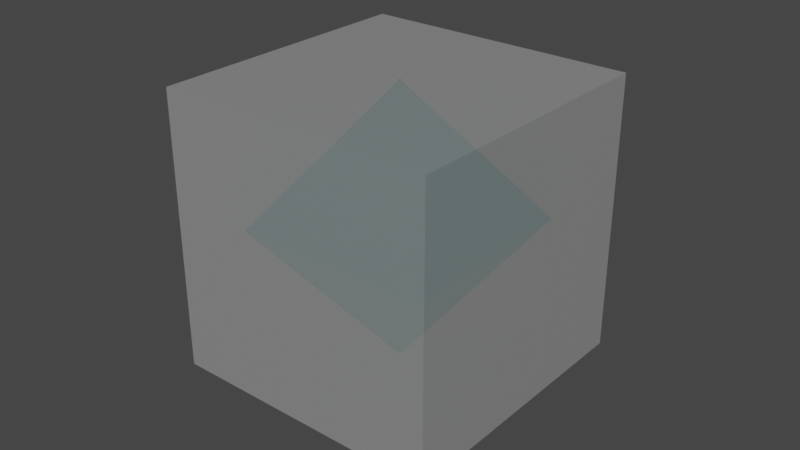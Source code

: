 # Source: power_block.blend  (saved by Blender 2.91.10; exported with 4.5.12 LTS)
import bpy
from mathutils import Matrix  # noqa: F401  (used for matrix-valued properties, if any)

bpy.ops.wm.read_factory_settings(use_empty=True)
scene = bpy.context.scene
scene.name = 'Scene'

# ---- collections
col_collection = bpy.data.collections.new('Collection'); scene.collection.children.link(col_collection)

# ---- materials (node trees are filled in below, after node groups)
mat_material = bpy.data.materials.new('Material')
mat_material.alpha_threshold = 0.0
mat_material.use_transparent_shadow = False
mat_material.line_color = (0.0, 0.0, 0.0, 1.0)
mat_material_001 = bpy.data.materials.new('Material.001')
mat_material_001.surface_render_method = 'BLENDED'
mat_material_001.blend_method = 'BLEND'
mat_material_001.use_transparent_shadow = False

# ---- material node trees
mat_material.use_nodes = True; mat_material.node_tree.nodes.clear()
_N = mat_material.node_tree.nodes; _L = mat_material.node_tree.links
n0 = _N.new('ShaderNodeOutputMaterial'); n0.name = 'Material Output'; n0.location = (300, 300)
n1 = _N.new('ShaderNodeBsdfPrincipled'); n1.name = 'Principled BSDF'; n1.location = (10, 300)
n1.distribution = 'GGX'
n1.subsurface_method = 'BURLEY'
n1.inputs[0].default_value = (0.0, 0.8, 0.8, 1.0)
n1.inputs[1].default_value = 1.0
n1.inputs[2].default_value = 0.4
n1.inputs[3].default_value = 1.45
n1.inputs[27].default_value = (0.0, 0.0, 0.0, 1.0)
n1.inputs[28].default_value = 1.0
_L.new(n1.outputs[0], n0.inputs[0])
n0.is_active_output = True
mat_material_001.use_nodes = True; mat_material_001.node_tree.nodes.clear()
_N = mat_material_001.node_tree.nodes; _L = mat_material_001.node_tree.links
n0 = _N.new('ShaderNodeBsdfPrincipled'); n0.name = 'Principled BSDF'; n0.location = (10, 300)
n0.distribution = 'GGX'
n0.subsurface_method = 'BURLEY'
n0.inputs[3].default_value = 1.45
n0.inputs[4].default_value = 0.2598
n0.inputs[27].default_value = (0.0, 0.0, 0.0, 1.0)
n0.inputs[28].default_value = 1.0
n1 = _N.new('ShaderNodeOutputMaterial'); n1.name = 'Material Output'; n1.location = (300, 300)
_L.new(n0.outputs[0], n1.inputs[0])
n1.is_active_output = True

# ---- world
world_world = bpy.data.worlds.new('World'); scene.world = world_world
world_world.use_nodes = True; world_world.node_tree.nodes.clear()
_N = world_world.node_tree.nodes; _L = world_world.node_tree.links
n0 = _N.new('ShaderNodeOutputWorld'); n0.name = 'World Output'; n0.location = (300, 300)
n1 = _N.new('ShaderNodeBackground'); n1.name = 'Background'; n1.location = (10, 300)
n1.inputs[0].default_value = (0.05088, 0.05088, 0.05088, 1.0)
_L.new(n1.outputs[0], n0.inputs[0])
n0.is_active_output = True
world_world.color = (0.05088, 0.05088, 0.05088)
world_world.use_sun_shadow = False
world_world.sun_shadow_jitter_overblur = 0.0

# ---- meshes
me_cube = bpy.data.meshes.new('Cube')
me_cube.from_pydata([(0.004414, 1.0, 0.004414), (0.004414, 0.004414, 1.0), (1.0, 0.004414, 0.004414), (0.004414, 0.004414, -1.0), (0.004414, 1.0, -0.004414), (1.0, 0.004414, -0.004414), (1.0, -0.004414, 0.004414), (0.004414, -0.004414, 1.0), (0.004414, -1.0, 0.004414), (1.0, -0.004414, -0.004414), (0.004414, -1.0, -0.004414), (0.004414, -0.004414, -1.0), (-0.004414, 1.0, 0.004414), (-1.0, 0.004414, 0.004414), (-0.004414, 0.004414, 1.0), (-1.0, 0.004414, -0.004414), (-0.004414, 1.0, -0.004414), (-0.004414, 0.004414, -1.0), (-1.0, -0.004414, 0.004414), (-0.004414, -1.0, 0.004414), (-0.004414, -0.004414, 1.0), (-0.004414, -0.004414, -1.0), (-0.004414, -1.0, -0.004414), (-1.0, -0.004414, -0.004414)], [], [(17, 3, 11, 21), (23, 18, 13, 15), (10, 8, 19, 22), (1, 14, 20, 7), (5, 2, 6, 9), (0, 1, 2), (3, 4, 5), (6, 7, 8), (9, 10, 11), (12, 13, 14), (15, 16, 17), (18, 19, 20), (21, 22, 23), (17, 21, 23, 15), (3, 17, 16, 4), (2, 5, 4, 0), (22, 19, 18, 23), (8, 10, 9, 6), (12, 16, 15, 13), (7, 20, 19, 8), (1, 7, 6, 2), (21, 11, 10, 22), (20, 14, 13, 18), (14, 1, 0, 12), (11, 3, 5, 9), (16, 12, 0, 4)])
_uv = me_cube.uv_layers.new(name='UVMap')
_uv.uv.foreach_set('vector', [0.2494, 0.6244, 0.2506, 0.6244, 0.2506, 0.6256, 0.2494, 0.6256, 0.4994, 0.1244, 0.5006, 0.1244, 0.5006, 0.1256, 0.4994, 0.1256, 0.4994, 0.8744, 0.5006, 0.8744, 0.5006, 0.8756, 0.4994, 0.8756, 0.7494, 0.6244, 0.7506, 0.6244, 0.7506, 0.6256, 0.7494, 0.6256, 0.4994, 0.6244, 0.5006, 0.6244, 0.5006, 0.6256, 0.4994, 0.6256, 0.5006, 0.3756, 0.625, 0.3756, 0.5006, 0.5, 0.2506, 0.6244, 0.2506, 0.5, 0.375, 0.6244, 0.5006, 0.6256, 0.625, 0.6256, 0.5006, 0.75, 0.4994, 0.75, 0.375, 0.8744, 0.375, 0.8744, 0.5006, 0.25, 0.5006, 0.25, 0.625, 0.1256, 0.4994, 0.1256, 0.4994, 0.25, 0.375, 0.1256, 0.5006, 0.1244, 0.5006, 0.0, 0.625, 0.1244, 0.2494, 0.6256, 0.2494, 0.75, 0.125, 0.6256, 0.2494, 0.6244, 0.2494, 0.6256, 0.125, 0.6256, 0.125, 0.6244, 0.2506, 0.6244, 0.2494, 0.6244, 0.2494, 0.5, 0.2506, 0.5, 0.5006, 0.6244, 0.4994, 0.6244, 0.4994, 0.3756, 0.5006, 0.3756, 0.4994, 0.0, 0.5006, 0.0, 0.5006, 0.1244, 0.4994, 0.1244, 0.5006, 0.8744, 0.4994, 0.8744, 0.4994, 0.6256, 0.5006, 0.6256, 0.5006, 0.3744, 0.4994, 0.3744, 0.4994, 0.1256, 0.5006, 0.1256, 0.625, 0.8744, 0.625, 0.8756, 0.5006, 0.8756, 0.5006, 0.8744, 0.7494, 0.6244, 0.7494, 0.6256, 0.5006, 0.6256, 0.5006, 0.6244, 0.2494, 0.6256, 0.2506, 0.6256, 0.2506, 0.75, 0.2494, 0.75, 0.625, 0.1244, 0.625, 0.1256, 0.5006, 0.1256, 0.5006, 0.1244, 0.625, 0.3744, 0.625, 0.3756, 0.5006, 0.3756, 0.5006, 0.3744, 0.2506, 0.6256, 0.2506, 0.6244, 0.4994, 0.6244, 0.4994, 0.6256, 0.4994, 0.3744, 0.5006, 0.3744, 0.5006, 0.3756, 0.4994, 0.3756])
me_cube.materials.append(mat_material)
me_cube.use_remesh_preserve_volume = False
me_cube.use_remesh_preserve_attributes = False
me_cube.use_mirror_vertex_groups = False
me_cube.update()
me_cube_001 = bpy.data.meshes.new('Cube.001')
me_cube_001.from_pydata([(-1.0, -1.0, -1.0), (-1.0, -1.0, 1.0), (-1.0, 1.0, -1.0), (-1.0, 1.0, 1.0), (1.0, -1.0, -1.0), (1.0, -1.0, 1.0), (1.0, 1.0, -1.0), (1.0, 1.0, 1.0)], [], [(0, 1, 3, 2), (2, 3, 7, 6), (6, 7, 5, 4), (4, 5, 1, 0), (2, 6, 4, 0), (7, 3, 1, 5)])
_uv = me_cube_001.uv_layers.new(name='UVMap')
_uv.uv.foreach_set('vector', [0.375, 0.0, 0.625, 0.0, 0.625, 0.25, 0.375, 0.25, 0.375, 0.25, 0.625, 0.25, 0.625, 0.5, 0.375, 0.5, 0.375, 0.5, 0.625, 0.5, 0.625, 0.75, 0.375, 0.75, 0.375, 0.75, 0.625, 0.75, 0.625, 1.0, 0.375, 1.0, 0.125, 0.5, 0.375, 0.5, 0.375, 0.75, 0.125, 0.75, 0.625, 0.5, 0.875, 0.5, 0.875, 0.75, 0.625, 0.75])
me_cube_001.materials.append(mat_material_001)
me_cube_001.use_remesh_fix_poles = True
me_cube_001.use_remesh_preserve_attributes = False
me_cube_001.use_mirror_vertex_groups = False
me_cube_001.update()

# ---- objects
ob_cube = bpy.data.objects.new('Cube', me_cube)
ob_cube_001 = bpy.data.objects.new('Cube.001', me_cube_001)

# ---- transforms, parenting, visibility, modifiers, constraints
ob_cube.location = (0.0, 0.0, 0.0)
ob_cube.rotation_euler = (0.0, 0.0, 0.7854)
ob_cube.lock_rotations_4d = False
ob_cube.empty_display_type = 'ARROWS'
ob_cube.lineart.crease_threshold = 0.0
ob_cube_001.location = (0.0, 0.0, 0.0)
ob_cube_001.lineart.crease_threshold = 0.0

# ---- collection membership
col_collection.objects.link(ob_cube)
col_collection.objects.link(ob_cube_001)

# ---- scene / render settings (as saved in the file)
scene.frame_start = 1; scene.frame_end = 250; scene.frame_set(1)
scene.render.engine = 'BLENDER_EEVEE_NEXT'
scene.cycles.use_denoising = False
scene.cycles.samples = 128
scene.cycles.sampling_pattern = 'TABULATED_SOBOL'
scene.cycles.use_adaptive_sampling = False
scene.cycles.use_light_tree = False
scene.view_settings.view_transform = 'Filmic'
bpy.context.view_layer.update()

# ---- added for rendering (the .blend has no active camera and no usable light): camera, sun
cam_auto = bpy.data.cameras.new('AutoCamera')
cam_auto.lens = 50.0
cam_auto.sensor_width = 36.0
cam_auto.clip_end = 1000.0
ob_auto_camera = bpy.data.objects.new('AutoCamera', cam_auto)
scene.collection.objects.link(ob_auto_camera)
ob_auto_camera.location = (4.13773, -4.96528, 3.31018)
ob_auto_camera.rotation_euler = (1.09748, -7.21219e-08, 0.694738)
scene.camera = ob_auto_camera
light_auto_sun = bpy.data.lights.new('AutoSun', 'SUN')
light_auto_sun.energy = 3.0
light_auto_sun.angle = 0.0523599
ob_auto_sun = bpy.data.objects.new('AutoSun', light_auto_sun)
scene.collection.objects.link(ob_auto_sun)
ob_auto_sun.rotation_euler = (0.872665, 0.174533, 0.523599)
bpy.context.view_layer.update()

